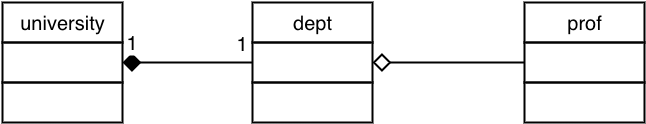

The diagram above was exported from draw.io. Its source (the exported page's mxGraphModel, read from the mxfile embedded in the PNG):
<mxGraphModel dx="480" dy="563" grid="1" gridSize="10" guides="1" tooltips="1" connect="1" fold="1" page="1" pageScale="1" pageWidth="826" pageHeight="1169" background="none" math="0">
  <root>
    <mxCell id="5b3cfe8c5d838c1a-0" />
    <mxCell id="5b3cfe8c5d838c1a-1" parent="5b3cfe8c5d838c1a-0" />
    <mxCell id="3f99e17881c9cde8-0" value="&lt;font face=&quot;Helvetica&quot;&gt;prof&lt;/font&gt;" style="whiteSpace=wrap;html=1;strokeColor=#000000;strokeWidth=2;fillColor=none;gradientColor=none;fontFamily=Times New Roman;fontSize=20;" vertex="1" parent="5b3cfe8c5d838c1a-1">
      <mxGeometry x="542" y="30" width="120" height="40" as="geometry" />
    </mxCell>
    <mxCell id="3f99e17881c9cde8-6" value="" style="edgeStyle=orthogonalEdgeStyle;rounded=0;html=1;startArrow=none;startFill=0;endArrow=diamond;endFill=0;endSize=14;strokeColor=#000000;strokeWidth=2;fontFamily=Times New Roman;fontSize=20;fontColor=#FFFFFF;entryX=1;entryY=0.5;" edge="1" parent="5b3cfe8c5d838c1a-1" source="3f99e17881c9cde8-1" target="3f99e17881c9cde8-15">
      <mxGeometry relative="1" as="geometry">
        <mxPoint x="210" y="-70" as="targetPoint" />
        <Array as="points" />
      </mxGeometry>
    </mxCell>
    <mxCell id="3f99e17881c9cde8-1" value="" style="whiteSpace=wrap;html=1;strokeColor=#000000;strokeWidth=2;fillColor=none;gradientColor=none;fontFamily=Times New Roman;fontSize=20;" vertex="1" parent="5b3cfe8c5d838c1a-1">
      <mxGeometry x="542" y="70" width="120" height="40" as="geometry" />
    </mxCell>
    <mxCell id="3f99e17881c9cde8-2" value="" style="whiteSpace=wrap;html=1;strokeColor=#000000;strokeWidth=2;fillColor=none;gradientColor=none;fontFamily=Times New Roman;fontSize=20;" vertex="1" parent="5b3cfe8c5d838c1a-1">
      <mxGeometry x="542" y="110" width="120" height="40" as="geometry" />
    </mxCell>
    <mxCell id="3f99e17881c9cde8-9" value="&lt;font face=&quot;Helvetica&quot;&gt;university&lt;/font&gt;" style="whiteSpace=wrap;html=1;strokeColor=#000000;strokeWidth=2;fillColor=none;gradientColor=none;fontFamily=Times New Roman;fontSize=20;" vertex="1" parent="5b3cfe8c5d838c1a-1">
      <mxGeometry x="20" y="30" width="120" height="40" as="geometry" />
    </mxCell>
    <mxCell id="3f99e17881c9cde8-10" value="" style="whiteSpace=wrap;html=1;strokeColor=#000000;strokeWidth=2;fillColor=none;gradientColor=none;fontFamily=Times New Roman;fontSize=20;" vertex="1" parent="5b3cfe8c5d838c1a-1">
      <mxGeometry x="20" y="70" width="120" height="40" as="geometry" />
    </mxCell>
    <mxCell id="3f99e17881c9cde8-11" value="" style="whiteSpace=wrap;html=1;strokeColor=#000000;strokeWidth=2;fillColor=none;gradientColor=none;fontFamily=Times New Roman;fontSize=20;" vertex="1" parent="5b3cfe8c5d838c1a-1">
      <mxGeometry x="20" y="110" width="120" height="40" as="geometry" />
    </mxCell>
    <mxCell id="3f99e17881c9cde8-12" value="&lt;font face=&quot;Helvetica&quot;&gt;dept&lt;/font&gt;" style="whiteSpace=wrap;html=1;strokeColor=#000000;strokeWidth=2;fillColor=none;gradientColor=none;fontFamily=Times New Roman;fontSize=20;" vertex="1" parent="5b3cfe8c5d838c1a-1">
      <mxGeometry x="270" y="30" width="120" height="40" as="geometry" />
    </mxCell>
    <mxCell id="3f99e17881c9cde8-13" value="&lt;font color=&quot;#000000&quot;&gt;1&lt;/font&gt;" style="edgeStyle=orthogonalEdgeStyle;rounded=0;html=1;startArrow=none;startFill=0;endArrow=diamond;endFill=1;endSize=14;strokeColor=#000000;strokeWidth=2;fontFamily=Helvetica;fontSize=20;fontColor=#FFFFFF;entryX=1;entryY=0.5;" edge="1" parent="5b3cfe8c5d838c1a-1" source="3f99e17881c9cde8-15" target="3f99e17881c9cde8-10">
      <mxGeometry as="geometry">
        <mxPoint x="210" y="90" as="targetPoint" />
        <Array as="points" />
        <mxPoint x="-55" y="-20" as="offset" />
      </mxGeometry>
    </mxCell>
    <mxCell id="17e62fb9e9899d3a-0" value="1" style="text;html=1;resizable=0;points=[];;align=center;verticalAlign=middle;labelBackgroundColor=none;fontSize=20;fontFamily=Helvetica;" vertex="1" connectable="0" parent="3f99e17881c9cde8-13">
      <mxGeometry relative="1" as="geometry">
        <mxPoint x="55" y="-20" as="offset" />
      </mxGeometry>
    </mxCell>
    <mxCell id="3f99e17881c9cde8-15" value="" style="whiteSpace=wrap;html=1;strokeColor=#000000;strokeWidth=2;fillColor=none;gradientColor=none;fontFamily=Times New Roman;fontSize=20;" vertex="1" parent="5b3cfe8c5d838c1a-1">
      <mxGeometry x="270" y="70" width="120" height="40" as="geometry" />
    </mxCell>
    <mxCell id="3f99e17881c9cde8-16" value="" style="whiteSpace=wrap;html=1;strokeColor=#000000;strokeWidth=2;fillColor=none;gradientColor=none;fontFamily=Times New Roman;fontSize=20;" vertex="1" parent="5b3cfe8c5d838c1a-1">
      <mxGeometry x="270" y="110" width="120" height="40" as="geometry" />
    </mxCell>
  </root>
</mxGraphModel>